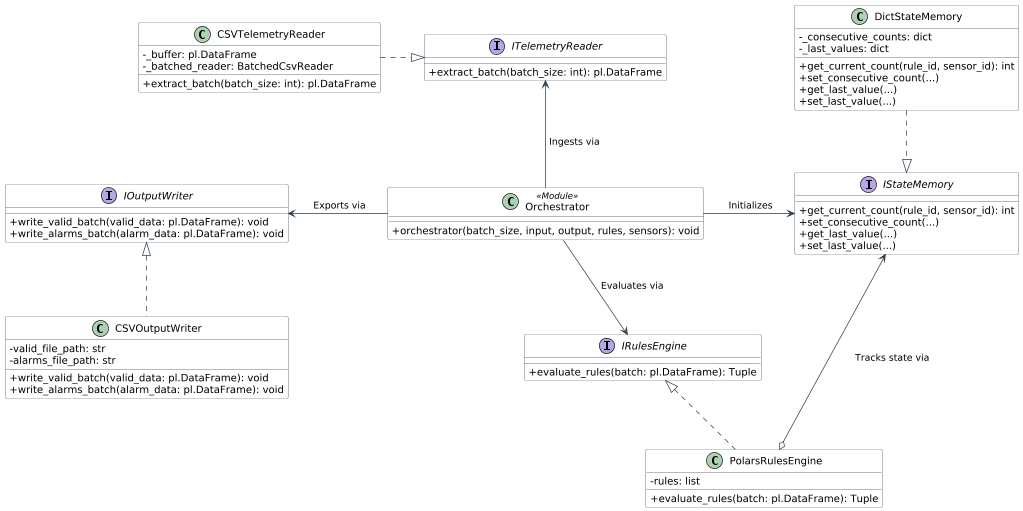

The diagram above was rendered by PlantUML. Its source (embedded in the PNG):
@startuml
scale 0.72
skinparam backgroundColor transparent

' Visual Styling for a Radial "Star" Presentation
skinparam classAttributeIconSize 0
skinparam monochrome false
skinparam shadowing false
skinparam roundcorner 5
skinparam nodesep 60
skinparam ranksep 70

' Define colors
skinparam class {
    BackgroundColor White
    ArrowColor #2C3E50
    BorderColor #2C3E50
}

skinparam interface {
    BackgroundColor #F8F9F9
    BorderColor #27AE60
}

' ==========================================
' THE CENTRAL HUB
' ==========================================
class Orchestrator <<Module>> {
    + orchestrator(batch_size, input, output, rules, sensors): void
}

' ==========================================
' ABSTRACT INTERFACES (The Inner Ring)
' ==========================================
interface ITelemetryReader {
    + extract_batch(batch_size: int): pl.DataFrame
}

interface IRulesEngine {
    + evaluate_rules(batch: pl.DataFrame): Tuple
}

interface IStateMemory {
    + get_current_count(rule_id, sensor_id): int
    + set_consecutive_count(...)
    + get_last_value(...)
    + set_last_value(...)
}

interface IOutputWriter {
    + write_valid_batch(valid_data: pl.DataFrame): void
    + write_alarms_batch(alarm_data: pl.DataFrame): void
}

' ==========================================
' CONCRETE IMPLEMENTATIONS (The Outer Ring)
' ==========================================
class CSVTelemetryReader {
    - _buffer: pl.DataFrame
    - _batched_reader: BatchedCsvReader
    + extract_batch(batch_size: int): pl.DataFrame
}

class PolarsRulesEngine {
    - rules: list
    + evaluate_rules(batch: pl.DataFrame): Tuple
}

class DictStateMemory {
    - _consecutive_counts: dict
    - _last_values: dict
    + get_current_count(rule_id, sensor_id): int
    + set_consecutive_count(...)
    + get_last_value(...)
    + set_last_value(...)
}

class CSVOutputWriter {
    - valid_file_path: str
    - alarms_file_path: str
    + write_valid_batch(valid_data: pl.DataFrame): void
    + write_alarms_batch(alarm_data: pl.DataFrame): void
}

' ==========================================
' RADIAL RELATIONSHIPS & ROUTING (The Star)
' ==========================================

' 1. UP SPOKE: Reader
Orchestrator -up-> ITelemetryReader : " Ingests via"
CSVTelemetryReader .right.|> ITelemetryReader

' 2. DOWN SPOKE: Rules Engine
Orchestrator -down-> IRulesEngine : " Evaluates via"
PolarsRulesEngine .up.|> IRulesEngine

' 3. RIGHT SPOKE: State Memory
Orchestrator -right-> IStateMemory : " Initializes"
DictStateMemory .down.|> IStateMemory

' 4. LEFT SPOKE: Writer
Orchestrator -left-> IOutputWriter : " Exports via"
CSVOutputWriter .up.|> IOutputWriter

' 5. CROSS-DEPENDENCY (Outer Ring to Inner Ring)
' Using "o-up->" fights the gravity of Graphviz, forcing IStateMemory to stay 
' on the middle horizontal plane instead of being dragged to the bottom.
PolarsRulesEngine o-up-> IStateMemory : " Tracks state via"
@enduml